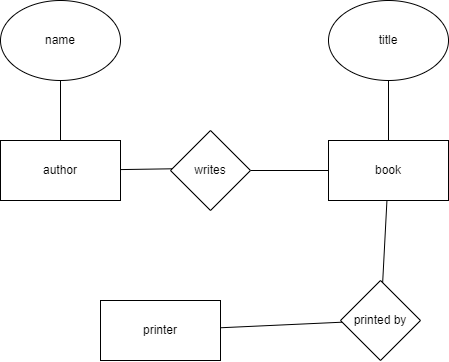

The diagram above was exported from draw.io. Its source (the exported page's mxGraphModel, read from the mxfile embedded in the PNG):
<mxGraphModel dx="443" dy="873" grid="1" gridSize="10" guides="1" tooltips="1" connect="1" arrows="1" fold="1" page="1" pageScale="1" pageWidth="850" pageHeight="1100" math="0" shadow="0">
  <root>
    <mxCell id="0" />
    <mxCell id="1" parent="0" />
    <mxCell id="7" style="edgeStyle=none;html=1;entryX=0.5;entryY=1;entryDx=0;entryDy=0;endArrow=none;endFill=0;" edge="1" parent="1" source="2" target="5">
      <mxGeometry relative="1" as="geometry" />
    </mxCell>
    <mxCell id="9" style="edgeStyle=none;html=1;entryX=0.13;entryY=0.477;entryDx=0;entryDy=0;entryPerimeter=0;endArrow=none;endFill=0;" edge="1" parent="1" source="2" target="4">
      <mxGeometry relative="1" as="geometry" />
    </mxCell>
    <mxCell id="2" value="author" style="rounded=0;whiteSpace=wrap;html=1;" vertex="1" parent="1">
      <mxGeometry x="100" y="230" width="120" height="60" as="geometry" />
    </mxCell>
    <mxCell id="8" style="edgeStyle=none;html=1;endArrow=none;endFill=0;" edge="1" parent="1" source="3" target="6">
      <mxGeometry relative="1" as="geometry" />
    </mxCell>
    <mxCell id="10" style="edgeStyle=none;html=1;endArrow=none;endFill=0;" edge="1" parent="1" source="3" target="4">
      <mxGeometry relative="1" as="geometry" />
    </mxCell>
    <mxCell id="13" style="edgeStyle=none;html=1;entryX=0.52;entryY=0.159;entryDx=0;entryDy=0;entryPerimeter=0;endArrow=none;endFill=0;" edge="1" parent="1" source="3" target="12">
      <mxGeometry relative="1" as="geometry" />
    </mxCell>
    <mxCell id="3" value="book" style="rounded=0;whiteSpace=wrap;html=1;" vertex="1" parent="1">
      <mxGeometry x="428" y="230" width="120" height="60" as="geometry" />
    </mxCell>
    <mxCell id="4" value="writes" style="rhombus;whiteSpace=wrap;html=1;" vertex="1" parent="1">
      <mxGeometry x="270" y="220" width="80" height="80" as="geometry" />
    </mxCell>
    <mxCell id="5" value="name" style="ellipse;whiteSpace=wrap;html=1;" vertex="1" parent="1">
      <mxGeometry x="100" y="90" width="120" height="80" as="geometry" />
    </mxCell>
    <mxCell id="6" value="title" style="ellipse;whiteSpace=wrap;html=1;" vertex="1" parent="1">
      <mxGeometry x="428" y="90" width="120" height="80" as="geometry" />
    </mxCell>
    <mxCell id="14" style="edgeStyle=none;html=1;entryX=0.134;entryY=0.516;entryDx=0;entryDy=0;entryPerimeter=0;endArrow=none;endFill=0;" edge="1" parent="1" source="11" target="12">
      <mxGeometry relative="1" as="geometry" />
    </mxCell>
    <mxCell id="11" value="printer" style="rounded=0;whiteSpace=wrap;html=1;" vertex="1" parent="1">
      <mxGeometry x="200" y="390" width="120" height="60" as="geometry" />
    </mxCell>
    <mxCell id="12" value="printed by" style="rhombus;whiteSpace=wrap;html=1;" vertex="1" parent="1">
      <mxGeometry x="440" y="370" width="80" height="80" as="geometry" />
    </mxCell>
  </root>
</mxGraphModel>